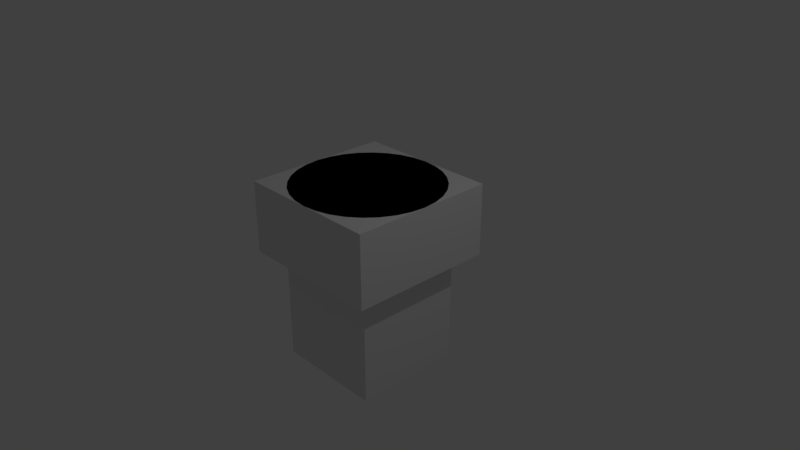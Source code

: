 # Source: engine.blend  (saved by Blender 2.78.0; exported with 4.5.12 LTS)
import bpy
from mathutils import Matrix  # noqa: F401  (used for matrix-valued properties, if any)

bpy.ops.wm.read_factory_settings(use_empty=True)
scene = bpy.context.scene
scene.name = 'Scene'

# ---- collections
col_collection_1 = bpy.data.collections.new('Collection 1'); scene.collection.children.link(col_collection_1)

# ---- world
world_world = bpy.data.worlds.new('World'); scene.world = world_world
world_world.color = (0.05088, 0.05088, 0.05088)
world_world.use_sun_shadow = False
world_world.sun_shadow_jitter_overblur = 0.0
world_world.cycles.sampling_method = 'MANUAL'

# ---- cameras
cam_camera = bpy.data.cameras.new('Camera')
cam_camera.clip_end = 100.0
cam_camera.lens = 35.0
cam_camera.sensor_width = 32.0
cam_camera.sensor_height = 18.0
cam_camera.ortho_scale = 7.314
cam_camera.dof.focus_distance = 0.0
cam_camera.dof.aperture_fstop = 128.0

# ---- lights
light_lamp = bpy.data.lights.new('Lamp', 'POINT')
light_lamp.transmission_factor = 0.0
light_lamp.cutoff_distance = 30.0
light_lamp.energy = 100.0
light_lamp.shadow_buffer_clip_start = 1.001
light_lamp.shadow_soft_size = 0.1
light_lamp.shadow_maximum_resolution = 0.006
light_lamp.use_absolute_resolution = True

# ---- meshes
me_cube_002 = bpy.data.meshes.new('Cube.002')
me_cube_002.from_pydata([(-0.7499, -0.7499, -1.237), (-0.7499, -0.7499, 1.237), (-0.7499, 0.7499, -1.237), (-0.7499, 0.7499, 1.237), (0.7499, -0.7499, -1.237), (0.7499, -0.7499, 1.237), (0.7499, 0.7499, -1.237), (0.7499, 0.7499, 1.237)], [], [(0, 1, 3, 2), (2, 3, 7, 6), (6, 7, 5, 4), (4, 5, 1, 0), (2, 6, 4, 0), (7, 3, 1, 5)])
me_cube_002.use_remesh_preserve_volume = False
me_cube_002.use_remesh_preserve_attributes = False
me_cube_002.use_mirror_vertex_groups = False
me_cube_002.update()
me_cube_001 = bpy.data.meshes.new('Cube.001')
me_cube_001.from_pydata([(-1.0, -1.0, -0.4925), (-1.0, -1.0, 0.4925), (-1.0, 1.0, -0.4925), (-1.0, 1.0, 0.4925), (1.0, -1.0, -0.4925), (1.0, -1.0, 0.4925), (1.0, 1.0, -0.4925), (1.0, 1.0, 0.4925)], [], [(0, 1, 3, 2), (2, 3, 7, 6), (6, 7, 5, 4), (4, 5, 1, 0), (2, 6, 4, 0), (7, 3, 1, 5)])
me_cube_001.use_remesh_preserve_volume = False
me_cube_001.use_remesh_preserve_attributes = False
me_cube_001.use_mirror_vertex_groups = False
me_cube_001.update()
me_cylinder = bpy.data.meshes.new('Cylinder')
me_cylinder.from_pydata([(4.287e-08, 0.7225, 0.009315), (0.0, 1.0, 1.0), (0.141, 0.7087, 0.009315), (0.1951, 0.9808, 1.0), (0.2765, 0.6675, 0.009315), (0.3827, 0.9239, 1.0), (0.4014, 0.6008, 0.009315), (0.5556, 0.8315, 1.0), (0.5109, 0.5109, 0.009315), (0.7071, 0.7071, 1.0), (0.6008, 0.4014, 0.009315), (0.8315, 0.5556, 1.0), (0.6675, 0.2765, 0.009315), (0.9239, 0.3827, 1.0), (0.7087, 0.141, 0.009315), (0.9808, 0.1951, 1.0), (0.7225, 1.262e-07, 0.009315), (1.0, 7.55e-08, 1.0), (0.7087, -0.141, 0.009315), (0.9808, -0.1951, 1.0), (0.6675, -0.2765, 0.009315), (0.9239, -0.3827, 1.0), (0.6008, -0.4014, 0.009315), (0.8315, -0.5556, 1.0), (0.5109, -0.5109, 0.009315), (0.7071, -0.7071, 1.0), (0.4014, -0.6008, 0.009315), (0.5556, -0.8315, 1.0), (0.2765, -0.6675, 0.009315), (0.3827, -0.9239, 1.0), (0.141, -0.7087, 0.009315), (0.1951, -0.9808, 1.0), (-1.926e-07, -0.7225, 0.009315), (-3.258e-07, -1.0, 1.0), (-0.141, -0.7087, 0.009315), (-0.1951, -0.9808, 1.0), (-0.2765, -0.6675, 0.009315), (-0.3827, -0.9239, 1.0), (-0.4014, -0.6008, 0.009315), (-0.5556, -0.8315, 1.0), (-0.5109, -0.5109, 0.009315), (-0.7071, -0.7071, 1.0), (-0.6008, -0.4014, 0.009315), (-0.8315, -0.5556, 1.0), (-0.6675, -0.2765, 0.009315), (-0.9239, -0.3827, 1.0), (-0.7087, -0.141, 0.009315), (-0.9808, -0.1951, 1.0), (-0.7225, 7.693e-07, 0.009315), (-1.0, 9.656e-07, 1.0), (-0.7087, 0.141, 0.009315), (-0.9808, 0.1951, 1.0), (-0.6675, 0.2765, 0.009315), (-0.9239, 0.3827, 1.0), (-0.6008, 0.4014, 0.009315), (-0.8315, 0.5556, 1.0), (-0.5109, 0.5109, 0.009315), (-0.7071, 0.7071, 1.0), (-0.4014, 0.6008, 0.009315), (-0.5556, 0.8315, 1.0), (-0.2765, 0.6675, 0.009315), (-0.3827, 0.9239, 1.0), (-0.141, 0.7087, 0.009315), (-0.1951, 0.9808, 1.0), (8.209e-08, 0.4038, 0.4167), (0.07878, 0.3961, 0.4167), (0.1545, 0.3731, 0.4167), (0.2244, 0.3358, 0.4167), (0.2855, 0.2855, 0.4167), (0.3358, 0.2244, 0.4167), (0.3731, 0.1545, 0.4167), (0.3961, 0.07878, 0.4167), (0.4038, 1.913e-07, 0.4167), (0.3961, -0.07878, 0.4167), (0.3731, -0.1545, 0.4167), (0.3358, -0.2244, 0.4167), (0.2855, -0.2855, 0.4167), (0.2244, -0.3358, 0.4167), (0.1545, -0.3731, 0.4167), (0.07878, -0.3961, 0.4167), (-4.949e-08, -0.4038, 0.4167), (-0.07878, -0.3961, 0.4167), (-0.1545, -0.3731, 0.4167), (-0.2244, -0.3358, 0.4167), (-0.2855, -0.2855, 0.4167), (-0.3358, -0.2244, 0.4167), (-0.3731, -0.1545, 0.4167), (-0.3961, -0.07878, 0.4167), (-0.4038, 5.507e-07, 0.4167), (-0.3961, 0.07878, 0.4167), (-0.3731, 0.1545, 0.4167), (-0.3358, 0.2244, 0.4167), (-0.2855, 0.2855, 0.4167), (-0.2244, 0.3358, 0.4167), (-0.1545, 0.3731, 0.4167), (-0.07878, 0.3961, 0.4167), (1.098e-07, 0.136, 0.4167), (0.02654, 0.1334, 0.4167), (0.05206, 0.1257, 0.4167), (0.07558, 0.1131, 0.4167), (0.09619, 0.09619, 0.4167), (0.1131, 0.07558, 0.4167), (0.1257, 0.05206, 0.4167), (0.1334, 0.02654, 0.4167), (0.136, 2.454e-07, 0.4167), (0.1334, -0.02654, 0.4167), (0.1257, -0.05206, 0.4167), (0.1131, -0.07558, 0.4167), (0.09619, -0.09619, 0.4167), (0.07558, -0.1131, 0.4167), (0.05206, -0.1257, 0.4167), (0.02654, -0.1334, 0.4167), (6.547e-08, -0.136, 0.4167), (-0.02654, -0.1334, 0.4167), (-0.05206, -0.1257, 0.4167), (-0.07558, -0.1131, 0.4167), (-0.09619, -0.09619, 0.4167), (-0.1131, -0.07558, 0.4167), (-0.1257, -0.05206, 0.4167), (-0.1334, -0.02654, 0.4167), (-0.136, 3.665e-07, 0.4167), (-0.1334, 0.02654, 0.4167), (-0.1257, 0.05206, 0.4167), (-0.1131, 0.07558, 0.4167), (-0.09619, 0.09619, 0.4167), (-0.07558, 0.1131, 0.4167), (-0.05206, 0.1257, 0.4167), (-0.02654, 0.1334, 0.4167), (-5.612e-08, 0.4136, -0.2107), (0.0807, 0.4057, -0.2107), (0.1583, 0.3822, -0.2107), (0.2298, 0.3439, -0.2107), (0.2925, 0.2925, -0.2107), (0.3439, 0.2298, -0.2107), (0.3822, 0.1583, -0.2107), (0.4057, 0.0807, -0.2107), (0.4136, 1.893e-07, -0.2107), (0.4057, -0.0807, -0.2107), (0.3822, -0.1583, -0.2107), (0.3439, -0.2298, -0.2107), (0.2925, -0.2925, -0.2107), (0.2298, -0.3439, -0.2107), (0.1583, -0.3822, -0.2107), (0.0807, -0.4057, -0.2107), (-1.909e-07, -0.4136, -0.2107), (-0.0807, -0.4057, -0.2107), (-0.1583, -0.3822, -0.2107), (-0.2298, -0.3439, -0.2107), (-0.2925, -0.2925, -0.2107), (-0.3439, -0.2298, -0.2107), (-0.3822, -0.1583, -0.2107), (-0.4057, -0.0807, -0.2107), (-0.4136, 5.575e-07, -0.2107), (-0.4057, 0.0807, -0.2107), (-0.3822, 0.1583, -0.2107), (-0.3439, 0.2298, -0.2107), (-0.2925, 0.2925, -0.2107), (-0.2298, 0.3439, -0.2107), (-0.1583, 0.3822, -0.2107), (-0.0807, 0.4057, -0.2107), (-6.151e-08, 0.7153, -1.531), (0.1395, 0.7015, -1.531), (0.2737, 0.6608, -1.531), (0.3974, 0.5947, -1.531), (0.5058, 0.5058, -1.531), (0.5947, 0.3974, -1.531), (0.6608, 0.2737, -1.531), (0.7015, 0.1395, -1.531), (0.7153, 1.352e-07, -1.531), (0.7015, -0.1395, -1.531), (0.6608, -0.2737, -1.531), (0.5947, -0.3974, -1.531), (0.5058, -0.5058, -1.531), (0.3974, -0.5947, -1.531), (0.2737, -0.6608, -1.531), (0.1395, -0.7015, -1.531), (-2.946e-07, -0.7153, -1.531), (-0.1395, -0.7015, -1.531), (-0.2737, -0.6608, -1.531), (-0.3974, -0.5947, -1.531), (-0.5058, -0.5058, -1.531), (-0.5947, -0.3974, -1.531), (-0.6608, -0.2737, -1.531), (-0.7015, -0.1395, -1.531), (-0.7153, 7.718e-07, -1.531), (-0.7015, 0.1395, -1.531), (-0.6608, 0.2737, -1.531), (-0.5947, 0.3974, -1.531), (-0.5058, 0.5058, -1.531), (-0.3974, 0.5947, -1.531), (-0.2737, 0.6608, -1.531), (-0.1395, 0.7015, -1.531), (-1.069e-07, 2.673e-07, -0.5904)], [], [(0, 1, 3, 2), (2, 3, 5, 4), (4, 5, 7, 6), (6, 7, 9, 8), (8, 9, 11, 10), (10, 11, 13, 12), (12, 13, 15, 14), (14, 15, 17, 16), (16, 17, 19, 18), (18, 19, 21, 20), (20, 21, 23, 22), (22, 23, 25, 24), (24, 25, 27, 26), (26, 27, 29, 28), (28, 29, 31, 30), (30, 31, 33, 32), (32, 33, 35, 34), (34, 35, 37, 36), (36, 37, 39, 38), (38, 39, 41, 40), (40, 41, 43, 42), (42, 43, 45, 44), (44, 45, 47, 46), (46, 47, 49, 48), (48, 49, 51, 50), (50, 51, 53, 52), (52, 53, 55, 54), (54, 55, 57, 56), (56, 57, 59, 58), (58, 59, 61, 60), (3, 1, 63, 61, 59, 57, 55, 53, 51, 49, 47, 45, 43, 41, 39, 37, 35, 33, 31, 29, 27, 25, 23, 21, 19, 17, 15, 13, 11, 9, 7, 5), (60, 61, 63, 62), (62, 63, 1, 0), (2, 4, 66, 65), (65, 66, 98, 97), (20, 22, 75, 74), (38, 40, 84, 83), (56, 58, 93, 92), (12, 14, 71, 70), (30, 32, 80, 79), (48, 50, 89, 88), (4, 6, 67, 66), (22, 24, 76, 75), (40, 42, 85, 84), (58, 60, 94, 93), (14, 16, 72, 71), (32, 34, 81, 80), (50, 52, 90, 89), (6, 8, 68, 67), (24, 26, 77, 76), (42, 44, 86, 85), (60, 62, 95, 94), (16, 18, 73, 72), (34, 36, 82, 81), (52, 54, 91, 90), (8, 10, 69, 68), (26, 28, 78, 77), (44, 46, 87, 86), (0, 2, 65, 64), (62, 0, 64, 95), (18, 20, 74, 73), (36, 38, 83, 82), (54, 56, 92, 91), (10, 12, 70, 69), (28, 30, 79, 78), (46, 48, 88, 87), (100, 101, 133, 132), (92, 93, 125, 124), (79, 80, 112, 111), (66, 67, 99, 98), (93, 94, 126, 125), (80, 81, 113, 112), (67, 68, 100, 99), (94, 95, 127, 126), (81, 82, 114, 113), (68, 69, 101, 100), (95, 64, 96, 127), (82, 83, 115, 114), (69, 70, 102, 101), (83, 84, 116, 115), (70, 71, 103, 102), (84, 85, 117, 116), (71, 72, 104, 103), (85, 86, 118, 117), (72, 73, 105, 104), (86, 87, 119, 118), (73, 74, 106, 105), (87, 88, 120, 119), (74, 75, 107, 106), (88, 89, 121, 120), (75, 76, 108, 107), (89, 90, 122, 121), (76, 77, 109, 108), (90, 91, 123, 122), (77, 78, 110, 109), (64, 65, 97, 96), (91, 92, 124, 123), (78, 79, 111, 110), (135, 136, 168, 167), (127, 96, 128, 159), (114, 115, 147, 146), (101, 102, 134, 133), (115, 116, 148, 147), (102, 103, 135, 134), (116, 117, 149, 148), (103, 104, 136, 135), (117, 118, 150, 149), (104, 105, 137, 136), (118, 119, 151, 150), (105, 106, 138, 137), (119, 120, 152, 151), (106, 107, 139, 138), (120, 121, 153, 152), (107, 108, 140, 139), (121, 122, 154, 153), (108, 109, 141, 140), (122, 123, 155, 154), (109, 110, 142, 141), (96, 97, 129, 128), (123, 124, 156, 155), (110, 111, 143, 142), (97, 98, 130, 129), (124, 125, 157, 156), (111, 112, 144, 143), (98, 99, 131, 130), (125, 126, 158, 157), (112, 113, 145, 144), (99, 100, 132, 131), (126, 127, 159, 158), (113, 114, 146, 145), (168, 169, 192), (149, 150, 182, 181), (136, 137, 169, 168), (150, 151, 183, 182), (137, 138, 170, 169), (151, 152, 184, 183), (138, 139, 171, 170), (152, 153, 185, 184), (139, 140, 172, 171), (153, 154, 186, 185), (140, 141, 173, 172), (154, 155, 187, 186), (141, 142, 174, 173), (128, 129, 161, 160), (155, 156, 188, 187), (142, 143, 175, 174), (129, 130, 162, 161), (156, 157, 189, 188), (143, 144, 176, 175), (130, 131, 163, 162), (157, 158, 190, 189), (144, 145, 177, 176), (131, 132, 164, 163), (158, 159, 191, 190), (145, 146, 178, 177), (132, 133, 165, 164), (159, 128, 160, 191), (146, 147, 179, 178), (133, 134, 166, 165), (147, 148, 180, 179), (134, 135, 167, 166), (148, 149, 181, 180), (182, 183, 192), (169, 170, 192), (183, 184, 192), (170, 171, 192), (184, 185, 192), (171, 172, 192), (185, 186, 192), (172, 173, 192), (186, 187, 192), (173, 174, 192), (160, 161, 192), (187, 188, 192), (174, 175, 192), (161, 162, 192), (188, 189, 192), (175, 176, 192), (162, 163, 192), (189, 190, 192), (176, 177, 192), (163, 164, 192), (190, 191, 192), (177, 178, 192), (164, 165, 192), (191, 160, 192), (178, 179, 192), (165, 166, 192), (179, 180, 192), (166, 167, 192), (180, 181, 192), (167, 168, 192), (181, 182, 192)])
me_cylinder.polygons.foreach_set('use_smooth', [True] * 193)
me_cylinder.use_remesh_preserve_volume = False
me_cylinder.use_remesh_preserve_attributes = False
me_cylinder.use_mirror_vertex_groups = False
me_cylinder.update()

# ---- objects
ob_part = bpy.data.objects.new('part', None)
ob_p_root = bpy.data.objects.new('p_root', None)
ob_col_main = bpy.data.objects.new('col_main', None)
ob_cube_001 = bpy.data.objects.new('Cube.001', me_cube_002)
ob_cube = bpy.data.objects.new('Cube', me_cube_001)
ob_cylinder = bpy.data.objects.new('Cylinder', me_cylinder)
ob_lamp = bpy.data.objects.new('Lamp', light_lamp)
ob_camera = bpy.data.objects.new('Camera', cam_camera)

# ---- transforms, parenting, visibility, modifiers, constraints
ob_part.location = (0.0, 0.0, 0.0)
ob_part.empty_image_offset = (0.0, 0.0)
ob_part.lineart.crease_threshold = 0.0
ob_p_root.parent = ob_part
ob_p_root.location = (0.0, 0.0, 0.0)
ob_p_root.empty_image_offset = (0.0, 0.0)
ob_p_root.lineart.crease_threshold = 0.0
ob_col_main.parent = ob_p_root
ob_col_main.location = (0.0, 0.0, 0.0)
ob_col_main.empty_image_offset = (0.0, 0.0)
ob_col_main.lineart.crease_threshold = 0.0
ob_cube_001.parent = ob_col_main
ob_cube_001.location = (1.49e-08, 0.0, -0.2925)
ob_cube_001.display_type = 'BOUNDS'
ob_cube_001.show_bounds = True
ob_cube_001.display_bounds_type = 'CONE'
ob_cube_001.lineart.crease_threshold = 0.0
ob_cube.parent = ob_col_main
ob_cube.location = (0.0, 0.0, 0.5075)
ob_cube.display_type = 'BOUNDS'
ob_cube.show_bounds = True
ob_cube.display_bounds_type = 'CYLINDER'
ob_cube.lineart.crease_threshold = 0.0
ob_cylinder.parent = ob_p_root
ob_cylinder.location = (0.0, 0.0, 0.0)
ob_cylinder.lineart.crease_threshold = 0.0
_m = ob_cylinder.modifiers.new('EdgeSplit', 'EDGE_SPLIT')
ob_lamp.location = (4.076, 1.005, 5.904)
ob_lamp.rotation_euler = (0.6503, 0.05522, 1.866)
ob_lamp.lock_rotations_4d = False
ob_lamp.empty_display_type = 'ARROWS'
ob_lamp.color = (0.0, 0.0, 0.0, 0.0)
ob_lamp.lineart.crease_threshold = 0.0
ob_camera.location = (7.481, -6.508, 5.344)
ob_camera.rotation_euler = (1.109, 0.0, 0.8149)
ob_camera.lock_rotations_4d = False
ob_camera.empty_display_type = 'ARROWS'
ob_camera.color = (0.0, 0.0, 0.0, 0.0)
ob_camera.display_type = 'WIRE'
ob_camera.lineart.crease_threshold = 0.0

# ---- collection membership
col_collection_1.objects.link(ob_part)
col_collection_1.objects.link(ob_p_root)
col_collection_1.objects.link(ob_col_main)
col_collection_1.objects.link(ob_cube_001)
col_collection_1.objects.link(ob_cube)
col_collection_1.objects.link(ob_cylinder)
col_collection_1.objects.link(ob_lamp)
col_collection_1.objects.link(ob_camera)

# ---- scene / render settings (as saved in the file)
scene.camera = ob_camera
scene.frame_start = 1; scene.frame_end = 250; scene.frame_set(2)
scene.render.engine = 'BLENDER_EEVEE_NEXT'
scene.render.resolution_percentage = 50
scene.render.dither_intensity = 0.0
scene.cycles.use_denoising = False
scene.cycles.samples = 128
scene.cycles.sampling_pattern = 'TABULATED_SOBOL'
scene.cycles.light_sampling_threshold = 0.0
scene.cycles.use_adaptive_sampling = False
scene.cycles.use_light_tree = False
scene.cycles.blur_glossy = 0.0
scene.cycles.sample_clamp_indirect = 0.0
scene.view_settings.view_transform = 'Standard'
bpy.context.view_layer.update()

